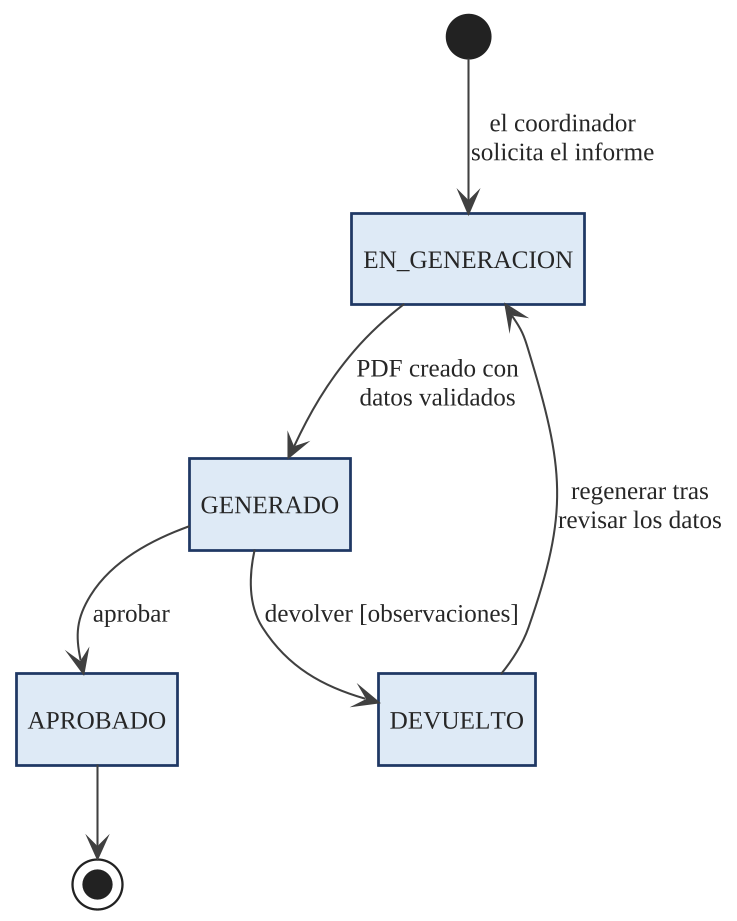

The diagram above was rendered by PlantUML. Its source (embedded in the PNG):
@startuml
!include tema.iuml
hide empty description
skinparam nodesep 35
skinparam ranksep 40

[*] --> EN_GENERACION : el coordinador\nsolicita el informe
EN_GENERACION --> GENERADO : PDF creado con\ndatos validados
GENERADO --> APROBADO : aprobar
GENERADO --> DEVUELTO : devolver [observaciones]
DEVUELTO --> EN_GENERACION : regenerar tras\nrevisar los datos
APROBADO --> [*]

@enduml